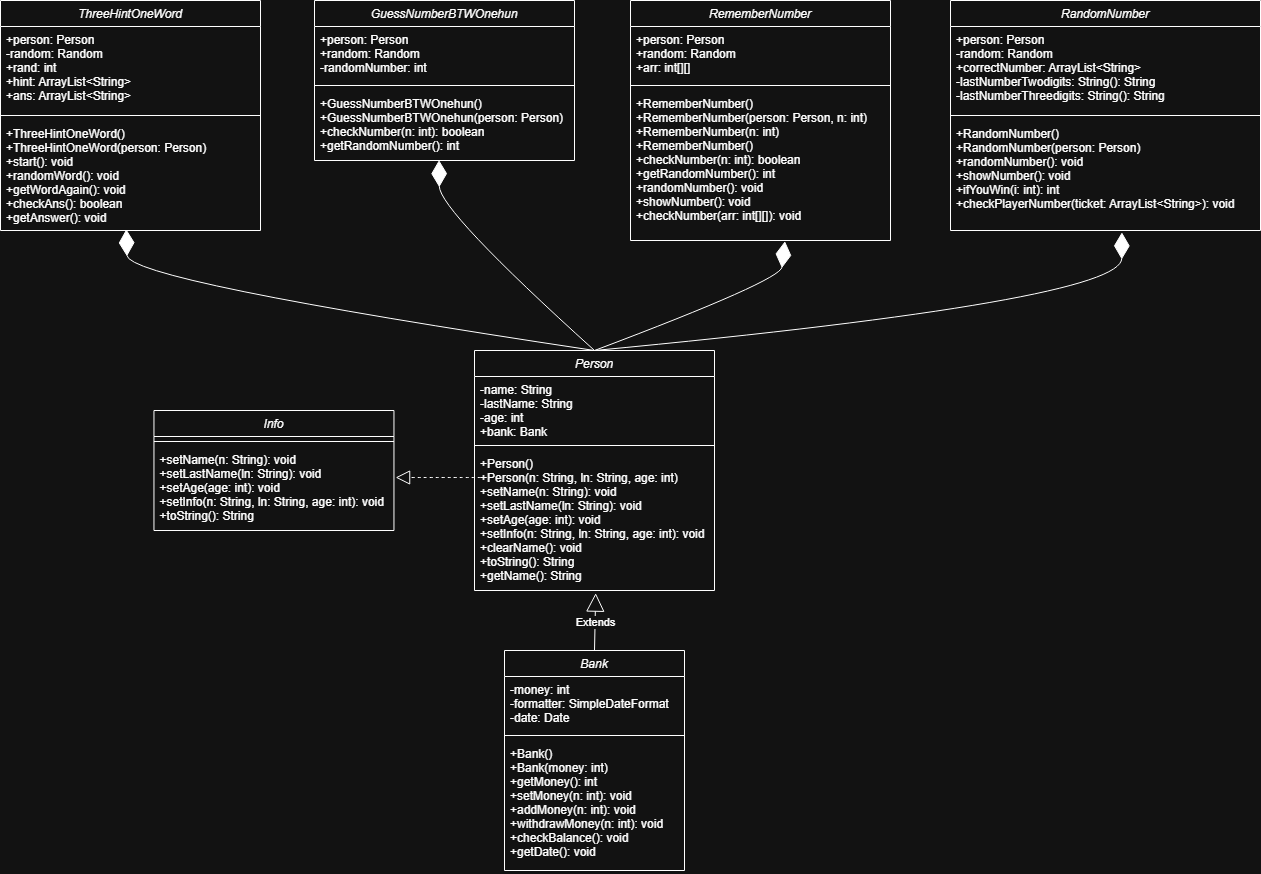

The diagram above was exported from draw.io. Its source (the exported page's mxGraphModel, read from the mxfile embedded in the PNG):
<mxGraphModel dx="1678" dy="914" grid="1" gridSize="10" guides="1" tooltips="1" connect="1" arrows="1" fold="1" page="1" pageScale="1" pageWidth="850" pageHeight="1100" math="0" shadow="0">
  <root>
    <mxCell id="0" />
    <mxCell id="1" parent="0" />
    <mxCell id="rFiYqBx3aUW2YeTFSDP_-1" parent="1" style="swimlane;fontStyle=2;align=center;verticalAlign=top;childLayout=stackLayout;horizontal=1;startSize=26;horizontalStack=0;resizeParent=1;resizeLast=0;collapsible=1;marginBottom=0;rounded=0;shadow=0;strokeWidth=1;" value="Bank" vertex="1">
      <mxGeometry height="220" width="180" x="734" y="730" as="geometry">
        <mxRectangle height="26" width="160" x="230" y="140" as="alternateBounds" />
      </mxGeometry>
    </mxCell>
    <mxCell id="rFiYqBx3aUW2YeTFSDP_-2" parent="rFiYqBx3aUW2YeTFSDP_-1" style="text;align=left;verticalAlign=top;spacingLeft=4;spacingRight=4;overflow=hidden;rotatable=0;points=[[0,0.5],[1,0.5]];portConstraint=eastwest;" value="-money: int&#10;-formatter: SimpleDateFormat&#10;-date: Date" vertex="1">
      <mxGeometry height="54" width="180" y="26" as="geometry" />
    </mxCell>
    <mxCell id="rFiYqBx3aUW2YeTFSDP_-3" parent="rFiYqBx3aUW2YeTFSDP_-1" style="line;html=1;strokeWidth=1;align=left;verticalAlign=middle;spacingTop=-1;spacingLeft=3;spacingRight=3;rotatable=0;labelPosition=right;points=[];portConstraint=eastwest;" value="" vertex="1">
      <mxGeometry height="10" width="180" y="80" as="geometry" />
    </mxCell>
    <mxCell id="rFiYqBx3aUW2YeTFSDP_-4" parent="rFiYqBx3aUW2YeTFSDP_-1" style="text;align=left;verticalAlign=top;spacingLeft=4;spacingRight=4;overflow=hidden;rotatable=0;points=[[0,0.5],[1,0.5]];portConstraint=eastwest;" value="+Bank()&#10;+Bank(money: int)&#10;+getMoney(): int&#10;+setMoney(n: int): void&#10;+addMoney(n: int): void&#10;+withdrawMoney(n: int): void&#10;+checkBalance(): void&#10;+getDate(): void" vertex="1">
      <mxGeometry height="130" width="180" y="90" as="geometry" />
    </mxCell>
    <mxCell id="rFiYqBx3aUW2YeTFSDP_-5" parent="1" style="swimlane;fontStyle=2;align=center;verticalAlign=top;childLayout=stackLayout;horizontal=1;startSize=26;horizontalStack=0;resizeParent=1;resizeLast=0;collapsible=1;marginBottom=0;rounded=0;shadow=0;strokeWidth=1;" value="GuessNumberBTWOnehun" vertex="1">
      <mxGeometry height="160" width="260" x="544" y="80" as="geometry">
        <mxRectangle height="26" width="160" x="230" y="140" as="alternateBounds" />
      </mxGeometry>
    </mxCell>
    <mxCell id="rFiYqBx3aUW2YeTFSDP_-6" parent="rFiYqBx3aUW2YeTFSDP_-5" style="text;align=left;verticalAlign=top;spacingLeft=4;spacingRight=4;overflow=hidden;rotatable=0;points=[[0,0.5],[1,0.5]];portConstraint=eastwest;" value="+person: Person&#10;+random: Random&#10;-randomNumber: int" vertex="1">
      <mxGeometry height="54" width="260" y="26" as="geometry" />
    </mxCell>
    <mxCell id="rFiYqBx3aUW2YeTFSDP_-7" parent="rFiYqBx3aUW2YeTFSDP_-5" style="line;html=1;strokeWidth=1;align=left;verticalAlign=middle;spacingTop=-1;spacingLeft=3;spacingRight=3;rotatable=0;labelPosition=right;points=[];portConstraint=eastwest;" value="" vertex="1">
      <mxGeometry height="10" width="260" y="80" as="geometry" />
    </mxCell>
    <mxCell id="rFiYqBx3aUW2YeTFSDP_-8" parent="rFiYqBx3aUW2YeTFSDP_-5" style="text;align=left;verticalAlign=top;spacingLeft=4;spacingRight=4;overflow=hidden;rotatable=0;points=[[0,0.5],[1,0.5]];portConstraint=eastwest;" value="+GuessNumberBTWOnehun()&#10;+GuessNumberBTWOnehun(person: Person)&#10;+checkNumber(n: int): boolean&#10;+getRandomNumber(): int" vertex="1">
      <mxGeometry height="70" width="260" y="90" as="geometry" />
    </mxCell>
    <mxCell id="rFiYqBx3aUW2YeTFSDP_-9" parent="1" style="swimlane;fontStyle=2;align=center;verticalAlign=top;childLayout=stackLayout;horizontal=1;startSize=26;horizontalStack=0;resizeParent=1;resizeLast=0;collapsible=1;marginBottom=0;rounded=0;shadow=0;strokeWidth=1;" value="Info" vertex="1">
      <mxGeometry height="120" width="240" x="383.46" y="490" as="geometry">
        <mxRectangle height="26" width="160" x="230" y="140" as="alternateBounds" />
      </mxGeometry>
    </mxCell>
    <mxCell id="rFiYqBx3aUW2YeTFSDP_-10" parent="rFiYqBx3aUW2YeTFSDP_-9" style="line;html=1;strokeWidth=1;align=left;verticalAlign=middle;spacingTop=-1;spacingLeft=3;spacingRight=3;rotatable=0;labelPosition=right;points=[];portConstraint=eastwest;" value="" vertex="1">
      <mxGeometry height="10" width="240" y="26" as="geometry" />
    </mxCell>
    <mxCell id="rFiYqBx3aUW2YeTFSDP_-11" parent="rFiYqBx3aUW2YeTFSDP_-9" style="text;align=left;verticalAlign=top;spacingLeft=4;spacingRight=4;overflow=hidden;rotatable=0;points=[[0,0.5],[1,0.5]];portConstraint=eastwest;" value="+setName(n: String): void&#10;+setLastName(ln: String): void&#10;+setAge(age: int): void&#10;+setInfo(n: String, ln: String, age: int): void&#10;+toString(): String" vertex="1">
      <mxGeometry height="84" width="240" y="36" as="geometry" />
    </mxCell>
    <mxCell id="rFiYqBx3aUW2YeTFSDP_-12" parent="1" style="swimlane;fontStyle=2;align=center;verticalAlign=top;childLayout=stackLayout;horizontal=1;startSize=26;horizontalStack=0;resizeParent=1;resizeLast=0;collapsible=1;marginBottom=0;rounded=0;shadow=0;strokeWidth=1;" value="Person" vertex="1">
      <mxGeometry height="240" width="240" x="704" y="430" as="geometry">
        <mxRectangle height="26" width="160" x="230" y="140" as="alternateBounds" />
      </mxGeometry>
    </mxCell>
    <mxCell id="rFiYqBx3aUW2YeTFSDP_-13" parent="rFiYqBx3aUW2YeTFSDP_-12" style="text;align=left;verticalAlign=top;spacingLeft=4;spacingRight=4;overflow=hidden;rotatable=0;points=[[0,0.5],[1,0.5]];portConstraint=eastwest;" value="-name: String&#10;-lastName: String&#10;-age: int&#10;+bank: Bank" vertex="1">
      <mxGeometry height="64" width="240" y="26" as="geometry" />
    </mxCell>
    <mxCell id="rFiYqBx3aUW2YeTFSDP_-14" parent="rFiYqBx3aUW2YeTFSDP_-12" style="line;html=1;strokeWidth=1;align=left;verticalAlign=middle;spacingTop=-1;spacingLeft=3;spacingRight=3;rotatable=0;labelPosition=right;points=[];portConstraint=eastwest;" value="" vertex="1">
      <mxGeometry height="10" width="240" y="90" as="geometry" />
    </mxCell>
    <mxCell id="rFiYqBx3aUW2YeTFSDP_-15" parent="rFiYqBx3aUW2YeTFSDP_-12" style="text;align=left;verticalAlign=top;spacingLeft=4;spacingRight=4;overflow=hidden;rotatable=0;points=[[0,0.5],[1,0.5]];portConstraint=eastwest;" value="+Person()&#10;+Person(n: String, ln: String, age: int)&#10;+setName(n: String): void&#10;+setLastName(ln: String): void&#10;+setAge(age: int): void&#10;+setInfo(n: String, ln: String, age: int): void&#10;+clearName(): void&#10;+toString(): String&#10;+getName(): String" vertex="1">
      <mxGeometry height="140" width="240" y="100" as="geometry" />
    </mxCell>
    <mxCell id="rFiYqBx3aUW2YeTFSDP_-16" parent="1" style="swimlane;fontStyle=2;align=center;verticalAlign=top;childLayout=stackLayout;horizontal=1;startSize=26;horizontalStack=0;resizeParent=1;resizeLast=0;collapsible=1;marginBottom=0;rounded=0;shadow=0;strokeWidth=1;" value="RememberNumber" vertex="1">
      <mxGeometry height="240" width="260" x="860" y="80" as="geometry">
        <mxRectangle height="26" width="160" x="230" y="140" as="alternateBounds" />
      </mxGeometry>
    </mxCell>
    <mxCell id="rFiYqBx3aUW2YeTFSDP_-17" parent="rFiYqBx3aUW2YeTFSDP_-16" style="text;align=left;verticalAlign=top;spacingLeft=4;spacingRight=4;overflow=hidden;rotatable=0;points=[[0,0.5],[1,0.5]];portConstraint=eastwest;" value="+person: Person&#10;+random: Random&#10;+arr: int[][]" vertex="1">
      <mxGeometry height="54" width="260" y="26" as="geometry" />
    </mxCell>
    <mxCell id="rFiYqBx3aUW2YeTFSDP_-18" parent="rFiYqBx3aUW2YeTFSDP_-16" style="line;html=1;strokeWidth=1;align=left;verticalAlign=middle;spacingTop=-1;spacingLeft=3;spacingRight=3;rotatable=0;labelPosition=right;points=[];portConstraint=eastwest;" value="" vertex="1">
      <mxGeometry height="10" width="260" y="80" as="geometry" />
    </mxCell>
    <mxCell id="rFiYqBx3aUW2YeTFSDP_-19" parent="rFiYqBx3aUW2YeTFSDP_-16" style="text;align=left;verticalAlign=top;spacingLeft=4;spacingRight=4;overflow=hidden;rotatable=0;points=[[0,0.5],[1,0.5]];portConstraint=eastwest;" value="+RememberNumber()&#10;+RememberNumber(person: Person, n: int)&#10;+RememberNumber(n: int)&#10;+RememberNumber()&#10;+checkNumber(n: int): boolean&#10;+getRandomNumber(): int&#10;+randomNumber(): void&#10;+showNumber(): void&#10;+checkNumber(arr: int[][]): void" vertex="1">
      <mxGeometry height="150" width="260" y="90" as="geometry" />
    </mxCell>
    <mxCell id="rFiYqBx3aUW2YeTFSDP_-20" parent="1" style="swimlane;fontStyle=2;align=center;verticalAlign=top;childLayout=stackLayout;horizontal=1;startSize=26;horizontalStack=0;resizeParent=1;resizeLast=0;collapsible=1;marginBottom=0;rounded=0;shadow=0;strokeWidth=1;" value="ThreeHintOneWord" vertex="1">
      <mxGeometry height="230" width="260" x="230" y="80" as="geometry">
        <mxRectangle height="26" width="160" x="230" y="140" as="alternateBounds" />
      </mxGeometry>
    </mxCell>
    <mxCell id="rFiYqBx3aUW2YeTFSDP_-21" parent="rFiYqBx3aUW2YeTFSDP_-20" style="text;align=left;verticalAlign=top;spacingLeft=4;spacingRight=4;overflow=hidden;rotatable=0;points=[[0,0.5],[1,0.5]];portConstraint=eastwest;" value="+person: Person&#10;-random: Random&#10;+rand: int&#10;+hint: ArrayList&lt;String&gt;&#10;+ans: ArrayList&lt;String&gt;" vertex="1">
      <mxGeometry height="84" width="260" y="26" as="geometry" />
    </mxCell>
    <mxCell id="rFiYqBx3aUW2YeTFSDP_-22" parent="rFiYqBx3aUW2YeTFSDP_-20" style="line;html=1;strokeWidth=1;align=left;verticalAlign=middle;spacingTop=-1;spacingLeft=3;spacingRight=3;rotatable=0;labelPosition=right;points=[];portConstraint=eastwest;" value="" vertex="1">
      <mxGeometry height="10" width="260" y="110" as="geometry" />
    </mxCell>
    <mxCell id="rFiYqBx3aUW2YeTFSDP_-23" parent="rFiYqBx3aUW2YeTFSDP_-20" style="text;align=left;verticalAlign=top;spacingLeft=4;spacingRight=4;overflow=hidden;rotatable=0;points=[[0,0.5],[1,0.5]];portConstraint=eastwest;" value="+ThreeHintOneWord()&#10;+ThreeHintOneWord(person: Person)&#10;+start(): void&#10;+randomWord(): void&#10;+getWordAgain(): void&#10;+checkAns(): boolean&#10;+getAnswer(): void" vertex="1">
      <mxGeometry height="110" width="260" y="120" as="geometry" />
    </mxCell>
    <mxCell id="rFiYqBx3aUW2YeTFSDP_-24" parent="1" style="swimlane;fontStyle=2;align=center;verticalAlign=top;childLayout=stackLayout;horizontal=1;startSize=26;horizontalStack=0;resizeParent=1;resizeLast=0;collapsible=1;marginBottom=0;rounded=0;shadow=0;strokeWidth=1;" value="RandomNumber" vertex="1">
      <mxGeometry height="230" width="310" x="1180" y="80" as="geometry">
        <mxRectangle height="26" width="160" x="230" y="140" as="alternateBounds" />
      </mxGeometry>
    </mxCell>
    <mxCell id="rFiYqBx3aUW2YeTFSDP_-25" parent="rFiYqBx3aUW2YeTFSDP_-24" style="text;align=left;verticalAlign=top;spacingLeft=4;spacingRight=4;overflow=hidden;rotatable=0;points=[[0,0.5],[1,0.5]];portConstraint=eastwest;" value="+person: Person&#10;-random: Random&#10;+correctNumber: ArrayList&lt;String&gt;&#10;-lastNumberTwodigits: String(): String&#10;-lastNumberThreedigits: String(): String" vertex="1">
      <mxGeometry height="84" width="310" y="26" as="geometry" />
    </mxCell>
    <mxCell id="rFiYqBx3aUW2YeTFSDP_-26" parent="rFiYqBx3aUW2YeTFSDP_-24" style="line;html=1;strokeWidth=1;align=left;verticalAlign=middle;spacingTop=-1;spacingLeft=3;spacingRight=3;rotatable=0;labelPosition=right;points=[];portConstraint=eastwest;" value="" vertex="1">
      <mxGeometry height="10" width="310" y="110" as="geometry" />
    </mxCell>
    <mxCell id="rFiYqBx3aUW2YeTFSDP_-27" parent="rFiYqBx3aUW2YeTFSDP_-24" style="text;align=left;verticalAlign=top;spacingLeft=4;spacingRight=4;overflow=hidden;rotatable=0;points=[[0,0.5],[1,0.5]];portConstraint=eastwest;" value="+RandomNumber()&#10;+RandomNumber(person: Person)&#10;+randomNumber(): void&#10;+showNumber(): void&#10;+ifYouWin(i: int): int&#10;+checkPlayerNumber(ticket: ArrayList&lt;String&gt;): void&#10;" vertex="1">
      <mxGeometry height="110" width="310" y="120" as="geometry" />
    </mxCell>
    <mxCell id="rFiYqBx3aUW2YeTFSDP_-28" edge="1" parent="1" source="rFiYqBx3aUW2YeTFSDP_-15" style="endArrow=block;dashed=1;endFill=0;endSize=12;html=1;rounded=0;fontSize=12;curved=1;entryX=1.007;entryY=0.369;entryDx=0;entryDy=0;entryPerimeter=0;exitX=0.025;exitY=0.193;exitDx=0;exitDy=0;exitPerimeter=0;" target="rFiYqBx3aUW2YeTFSDP_-11" value="">
      <mxGeometry relative="1" width="160" as="geometry">
        <mxPoint x="700" y="557" as="sourcePoint" />
        <mxPoint x="733.46" y="440" as="targetPoint" />
      </mxGeometry>
    </mxCell>
    <mxCell id="rFiYqBx3aUW2YeTFSDP_-29" edge="1" parent="1" source="rFiYqBx3aUW2YeTFSDP_-12" style="endArrow=diamondThin;endFill=1;endSize=24;html=1;rounded=0;fontSize=12;curved=1;exitX=0.5;exitY=0;exitDx=0;exitDy=0;entryX=0.484;entryY=0.989;entryDx=0;entryDy=0;entryPerimeter=0;" target="rFiYqBx3aUW2YeTFSDP_-23" value="">
      <mxGeometry relative="1" width="160" as="geometry">
        <Array as="points">
          <mxPoint x="357" y="360" />
        </Array>
        <mxPoint x="834" y="710" as="sourcePoint" />
        <mxPoint x="834" y="650" as="targetPoint" />
      </mxGeometry>
    </mxCell>
    <mxCell id="rFiYqBx3aUW2YeTFSDP_-30" edge="1" parent="1" source="rFiYqBx3aUW2YeTFSDP_-12" style="endArrow=diamondThin;endFill=1;endSize=24;html=1;rounded=0;fontSize=12;curved=1;exitX=0.5;exitY=0;exitDx=0;exitDy=0;entryX=0.479;entryY=0.995;entryDx=0;entryDy=0;entryPerimeter=0;" target="rFiYqBx3aUW2YeTFSDP_-8" value="">
      <mxGeometry relative="1" width="160" as="geometry">
        <Array as="points">
          <mxPoint x="669" y="290" />
        </Array>
        <mxPoint x="834" y="710" as="sourcePoint" />
        <mxPoint x="834" y="650" as="targetPoint" />
      </mxGeometry>
    </mxCell>
    <mxCell id="rFiYqBx3aUW2YeTFSDP_-31" edge="1" parent="1" source="rFiYqBx3aUW2YeTFSDP_-12" style="endArrow=diamondThin;endFill=1;endSize=24;html=1;rounded=0;fontSize=12;curved=1;exitX=0.5;exitY=0;exitDx=0;exitDy=0;entryX=0.594;entryY=1.005;entryDx=0;entryDy=0;entryPerimeter=0;" target="rFiYqBx3aUW2YeTFSDP_-19" value="">
      <mxGeometry relative="1" width="160" as="geometry">
        <Array as="points">
          <mxPoint x="1010" y="360" />
        </Array>
        <mxPoint x="834" y="710" as="sourcePoint" />
        <mxPoint x="834" y="650" as="targetPoint" />
      </mxGeometry>
    </mxCell>
    <mxCell id="rFiYqBx3aUW2YeTFSDP_-32" edge="1" parent="1" source="rFiYqBx3aUW2YeTFSDP_-12" style="endArrow=diamondThin;endFill=1;endSize=24;html=1;rounded=0;fontSize=12;curved=1;exitX=0.5;exitY=0;exitDx=0;exitDy=0;entryX=0.553;entryY=1.017;entryDx=0;entryDy=0;entryPerimeter=0;" target="rFiYqBx3aUW2YeTFSDP_-27" value="">
      <mxGeometry relative="1" width="160" as="geometry">
        <Array as="points">
          <mxPoint x="1351" y="380" />
        </Array>
        <mxPoint x="834" y="710" as="sourcePoint" />
        <mxPoint x="1160" y="460" as="targetPoint" />
      </mxGeometry>
    </mxCell>
    <mxCell id="rFiYqBx3aUW2YeTFSDP_-33" edge="1" parent="1" source="rFiYqBx3aUW2YeTFSDP_-1" style="endArrow=block;endSize=16;endFill=0;html=1;rounded=0;exitX=0.5;exitY=0;exitDx=0;exitDy=0;entryX=0.505;entryY=1.019;entryDx=0;entryDy=0;entryPerimeter=0;" target="rFiYqBx3aUW2YeTFSDP_-15" value="Extends">
      <mxGeometry relative="1" width="160" as="geometry">
        <mxPoint x="1000" y="660" as="sourcePoint" />
        <mxPoint x="1160" y="660" as="targetPoint" />
      </mxGeometry>
    </mxCell>
  </root>
</mxGraphModel>